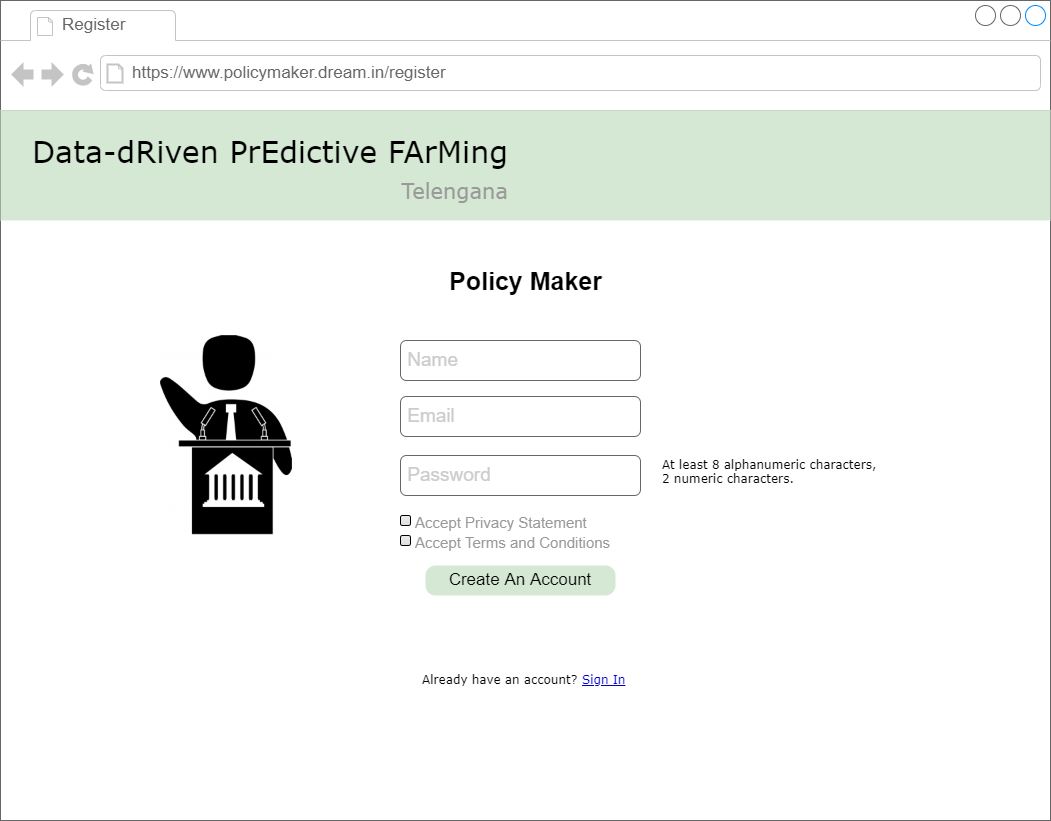

The diagram above was exported from draw.io. Its source (the exported page's mxGraphModel, read from the mxfile embedded in the PNG):
<mxGraphModel dx="2062" dy="1114" grid="1" gridSize="10" guides="1" tooltips="1" connect="1" arrows="1" fold="1" page="1" pageScale="1" pageWidth="1100" pageHeight="850" background="#ffffff" math="0" shadow="0">
  <root>
    <mxCell id="NBqK1q27m73L2zQwtlXn-0" />
    <mxCell id="NBqK1q27m73L2zQwtlXn-1" parent="NBqK1q27m73L2zQwtlXn-0" />
    <mxCell id="NBqK1q27m73L2zQwtlXn-2" value="" style="strokeWidth=1;shadow=0;dashed=0;align=center;html=1;shape=mxgraph.mockup.containers.browserWindow;rSize=0;strokeColor=#666666;mainText=,;recursiveResize=0;rounded=0;labelBackgroundColor=none;fontFamily=Verdana;fontSize=12" parent="NBqK1q27m73L2zQwtlXn-1" vertex="1">
      <mxGeometry x="30" y="20" width="1050" height="820" as="geometry" />
    </mxCell>
    <mxCell id="NBqK1q27m73L2zQwtlXn-3" value="Register" style="strokeWidth=1;shadow=0;dashed=0;align=center;html=1;shape=mxgraph.mockup.containers.anchor;fontSize=17;fontColor=#666666;align=left;" parent="NBqK1q27m73L2zQwtlXn-2" vertex="1">
      <mxGeometry x="60" y="12" width="110" height="26" as="geometry" />
    </mxCell>
    <mxCell id="NBqK1q27m73L2zQwtlXn-4" value="https://www.policymaker.dream.in/register" style="strokeWidth=1;shadow=0;dashed=0;align=center;html=1;shape=mxgraph.mockup.containers.anchor;rSize=0;fontSize=17;fontColor=#666666;align=left;" parent="NBqK1q27m73L2zQwtlXn-2" vertex="1">
      <mxGeometry x="130" y="60" width="250" height="26" as="geometry" />
    </mxCell>
    <mxCell id="NBqK1q27m73L2zQwtlXn-5" value="Create An Account" style="strokeWidth=1;shadow=0;dashed=0;align=center;html=1;shape=mxgraph.mockup.buttons.button;strokeColor=none;mainText=;buttonStyle=round;fontSize=17;fontStyle=0;fillColor=#d5e8d4;whiteSpace=wrap;rounded=0;labelBackgroundColor=none;" parent="NBqK1q27m73L2zQwtlXn-2" vertex="1">
      <mxGeometry x="425" y="565" width="190" height="30" as="geometry" />
    </mxCell>
    <mxCell id="NBqK1q27m73L2zQwtlXn-6" value="&lt;font style=&quot;font-size: 19px&quot; color=&quot;#cccccc&quot;&gt;&amp;nbsp;Email&lt;/font&gt;" style="rounded=1;whiteSpace=wrap;html=1;fillColor=none;fontColor=#333333;strokeColor=#666666;align=left;" parent="NBqK1q27m73L2zQwtlXn-2" vertex="1">
      <mxGeometry x="400" y="396" width="240" height="40" as="geometry" />
    </mxCell>
    <mxCell id="NBqK1q27m73L2zQwtlXn-7" value="&lt;font style=&quot;font-size: 19px&quot; color=&quot;#cccccc&quot;&gt;&amp;nbsp;Password&lt;/font&gt;" style="rounded=1;whiteSpace=wrap;html=1;fillColor=none;fontColor=#333333;strokeColor=#666666;align=left;" parent="NBqK1q27m73L2zQwtlXn-2" vertex="1">
      <mxGeometry x="400" y="455" width="240" height="40" as="geometry" />
    </mxCell>
    <mxCell id="NBqK1q27m73L2zQwtlXn-8" value="Already have an account?" style="text;html=1;points=[];align=left;verticalAlign=top;spacingTop=-4;fontSize=12;fontFamily=Verdana;whiteSpace=wrap;" parent="NBqK1q27m73L2zQwtlXn-2" vertex="1">
      <mxGeometry x="420" y="670" width="160" height="20" as="geometry" />
    </mxCell>
    <mxCell id="NBqK1q27m73L2zQwtlXn-9" value="&lt;u&gt;&lt;font color=&quot;#0000cc&quot;&gt;Sign In&lt;/font&gt;&lt;/u&gt;" style="text;html=1;points=[];align=left;verticalAlign=top;spacingTop=-4;fontSize=12;fontFamily=Verdana;whiteSpace=wrap;" parent="NBqK1q27m73L2zQwtlXn-2" vertex="1">
      <mxGeometry x="580" y="670" width="160" height="20" as="geometry" />
    </mxCell>
    <mxCell id="NBqK1q27m73L2zQwtlXn-10" value="" style="rounded=0;whiteSpace=wrap;html=1;fontSize=21;fillColor=#d5e8d4;strokeColor=none;" parent="NBqK1q27m73L2zQwtlXn-2" vertex="1">
      <mxGeometry y="110" width="1050" height="110" as="geometry" />
    </mxCell>
    <mxCell id="NBqK1q27m73L2zQwtlXn-11" value="Data-dRiven PrEdictive FArMing&lt;br&gt;&lt;div style=&quot;text-align: right&quot;&gt;&lt;font style=&quot;font-size: 21px&quot; color=&quot;#999999&quot;&gt;Telengana&lt;/font&gt;&lt;/div&gt;" style="text;html=1;points=[];align=left;verticalAlign=top;spacingTop=-4;fontSize=30;fontFamily=Verdana" parent="NBqK1q27m73L2zQwtlXn-2" vertex="1">
      <mxGeometry x="30" y="130" width="480" height="50" as="geometry" />
    </mxCell>
    <mxCell id="JqfAiYCpXnBxCOpRz1VP-0" value="&lt;font style=&quot;font-size: 19px&quot; color=&quot;#cccccc&quot;&gt;&amp;nbsp;Name&lt;/font&gt;" style="rounded=1;whiteSpace=wrap;html=1;fillColor=none;fontColor=#333333;strokeColor=#666666;align=left;" parent="NBqK1q27m73L2zQwtlXn-2" vertex="1">
      <mxGeometry x="400" y="340" width="240" height="40" as="geometry" />
    </mxCell>
    <mxCell id="gg7EY0aBaf_3yl4gus6k-0" value="At least 8 alphanumeric characters, 2 numeric characters." style="text;html=1;points=[];align=left;verticalAlign=top;spacingTop=-4;fontSize=12;fontFamily=Verdana;whiteSpace=wrap;" parent="NBqK1q27m73L2zQwtlXn-2" vertex="1">
      <mxGeometry x="660" y="455" width="220" height="40" as="geometry" />
    </mxCell>
    <mxCell id="HnztFgkGzVxViQev_4b0-1" value="&lt;font style=&quot;font-size: 15px&quot; color=&quot;#999999&quot;&gt;Accept Terms and Conditions&lt;/font&gt;" style="html=1;shadow=0;dashed=0;shape=mxgraph.bootstrap.checkbox2;labelPosition=right;verticalLabelPosition=middle;align=left;verticalAlign=middle;gradientColor=#DEDEDE;fillColor=#EDEDED;checked=0;spacing=5;fontColor=#6C767D;checkedFill=#0085FC;checkedStroke=#ffffff;sketch=0;fontSize=21;" parent="NBqK1q27m73L2zQwtlXn-2" vertex="1">
      <mxGeometry x="400" y="535" width="10" height="10" as="geometry" />
    </mxCell>
    <mxCell id="HnztFgkGzVxViQev_4b0-3" value="&lt;span style=&quot;font-size: 15px&quot;&gt;&lt;font color=&quot;#999999&quot;&gt;Accept Privacy Statement&lt;/font&gt;&lt;/span&gt;" style="html=1;shadow=0;dashed=0;shape=mxgraph.bootstrap.checkbox2;labelPosition=right;verticalLabelPosition=middle;align=left;verticalAlign=middle;gradientColor=#DEDEDE;fillColor=#EDEDED;checked=0;spacing=5;fontColor=#6C767D;checkedFill=#0085FC;checkedStroke=#ffffff;sketch=0;fontSize=21;" parent="NBqK1q27m73L2zQwtlXn-2" vertex="1">
      <mxGeometry x="400" y="515" width="10" height="10" as="geometry" />
    </mxCell>
    <mxCell id="7jK7TDlV5zIkCPAiHolv-0" value="" style="shape=image;verticalLabelPosition=bottom;labelBackgroundColor=#ffffff;verticalAlign=top;aspect=fixed;imageAspect=0;image=http://www.label-pack-a-plus.eu/wp-content/uploads/2018/07/Decision-markers-198x300.png;" parent="NBqK1q27m73L2zQwtlXn-2" vertex="1">
      <mxGeometry x="160" y="335" width="132" height="200" as="geometry" />
    </mxCell>
    <mxCell id="ObWUqWlhx0Qxa-iNm3NU-0" value="&lt;b&gt;&lt;font color=&quot;#000000&quot; style=&quot;font-size: 25px&quot;&gt;Policy Maker&lt;/font&gt;&lt;/b&gt;" style="text;html=1;align=center;verticalAlign=middle;resizable=0;points=[];autosize=1;strokeColor=none;fillColor=none;fontColor=#B3B3B3;" vertex="1" parent="NBqK1q27m73L2zQwtlXn-2">
      <mxGeometry x="440" y="270" width="170" height="20" as="geometry" />
    </mxCell>
  </root>
</mxGraphModel>